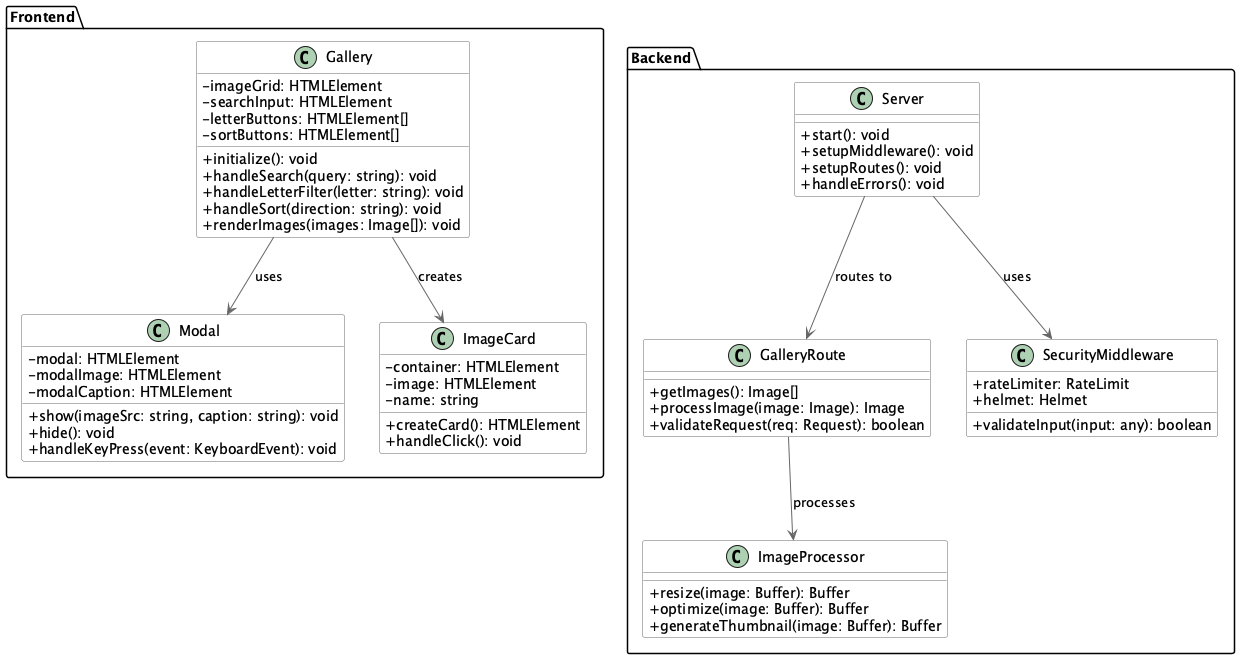

The diagram above was rendered by PlantUML. Its source (embedded in the PNG):
@startuml Personal Website Class Diagram

skinparam classAttributeIconSize 0
skinparam class {
    BackgroundColor White
    ArrowColor #666666
    BorderColor #666666
}

package "Frontend" {
    class Gallery {
        - imageGrid: HTMLElement
        - searchInput: HTMLElement
        - letterButtons: HTMLElement[]
        - sortButtons: HTMLElement[]
        + initialize(): void
        + handleSearch(query: string): void
        + handleLetterFilter(letter: string): void
        + handleSort(direction: string): void
        + renderImages(images: Image[]): void
    }

    class Modal {
        - modal: HTMLElement
        - modalImage: HTMLElement
        - modalCaption: HTMLElement
        + show(imageSrc: string, caption: string): void
        + hide(): void
        + handleKeyPress(event: KeyboardEvent): void
    }

    class ImageCard {
        - container: HTMLElement
        - image: HTMLElement
        - name: string
        + createCard(): HTMLElement
        + handleClick(): void
    }
}

package "Backend" {
    class Server {
        + start(): void
        + setupMiddleware(): void
        + setupRoutes(): void
        + handleErrors(): void
    }

    class GalleryRoute {
        + getImages(): Image[]
        + processImage(image: Image): Image
        + validateRequest(req: Request): boolean
    }

    class ImageProcessor {
        + resize(image: Buffer): Buffer
        + optimize(image: Buffer): Buffer
        + generateThumbnail(image: Buffer): Buffer
    }

    class SecurityMiddleware {
        + rateLimiter: RateLimit
        + helmet: Helmet
        + validateInput(input: any): boolean
    }
}

' Relationships
Gallery --> Modal : uses
Gallery --> ImageCard : creates
Server --> GalleryRoute : routes to
GalleryRoute --> ImageProcessor : processes
Server --> SecurityMiddleware : uses

@enduml